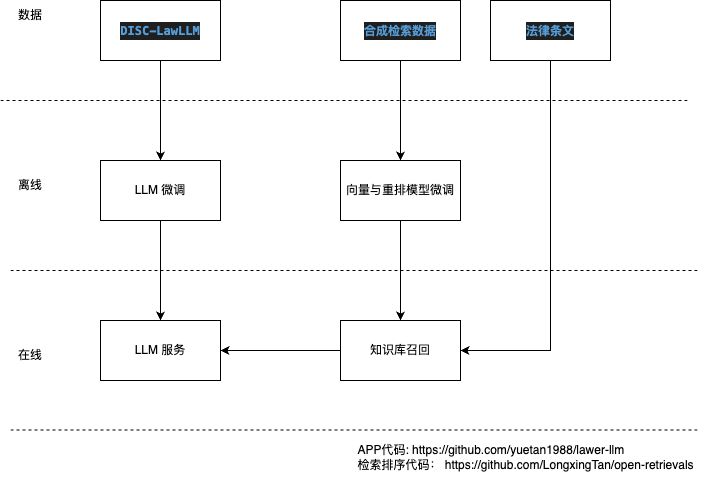

The diagram above was exported from draw.io. Its source (the exported page's mxGraphModel, read from the mxfile embedded in the PNG):
<mxGraphModel dx="1026" dy="650" grid="1" gridSize="10" guides="1" tooltips="1" connect="1" arrows="1" fold="1" page="1" pageScale="1" pageWidth="827" pageHeight="1169" math="0" shadow="0">
  <root>
    <mxCell id="0" />
    <mxCell id="1" parent="0" />
    <mxCell id="m-xB0-ykc4ITWDTWuLHh-1" value="&lt;div style=&quot;text-align: left;&quot;&gt;&lt;br&gt;&lt;/div&gt;&lt;div style=&quot;text-align: left;&quot;&gt;&lt;span style=&quot;background-color: initial;&quot;&gt;APP代码:&amp;nbsp;&lt;/span&gt;&lt;span style=&quot;background-color: initial; text-align: center;&quot;&gt;https://github.com/yuetan1988/lawer-llm&lt;/span&gt;&lt;/div&gt;&lt;div style=&quot;text-align: left;&quot;&gt;检索排序代码： https://github.com/LongxingTan/open-retrievals&lt;/div&gt;" style="text;html=1;align=center;verticalAlign=middle;resizable=0;points=[];autosize=1;strokeColor=none;fillColor=none;" parent="1" vertex="1">
      <mxGeometry x="385" y="460" width="360" height="60" as="geometry" />
    </mxCell>
    <mxCell id="m-xB0-ykc4ITWDTWuLHh-2" value="" style="endArrow=none;dashed=1;html=1;rounded=0;" parent="1" edge="1">
      <mxGeometry width="50" height="50" relative="1" as="geometry">
        <mxPoint x="50" y="310" as="sourcePoint" />
        <mxPoint x="740" y="310" as="targetPoint" />
      </mxGeometry>
    </mxCell>
    <mxCell id="m-xB0-ykc4ITWDTWuLHh-3" value="离线" style="text;html=1;align=center;verticalAlign=middle;whiteSpace=wrap;rounded=0;" parent="1" vertex="1">
      <mxGeometry x="40" y="210" width="60" height="30" as="geometry" />
    </mxCell>
    <mxCell id="m-xB0-ykc4ITWDTWuLHh-5" value="在线" style="text;html=1;align=center;verticalAlign=middle;whiteSpace=wrap;rounded=0;" parent="1" vertex="1">
      <mxGeometry x="40" y="380" width="60" height="30" as="geometry" />
    </mxCell>
    <mxCell id="m-xB0-ykc4ITWDTWuLHh-6" value="" style="endArrow=none;dashed=1;html=1;rounded=0;" parent="1" edge="1">
      <mxGeometry width="50" height="50" relative="1" as="geometry">
        <mxPoint x="40" y="140" as="sourcePoint" />
        <mxPoint x="730" y="140" as="targetPoint" />
      </mxGeometry>
    </mxCell>
    <mxCell id="m-xB0-ykc4ITWDTWuLHh-7" value="数据" style="text;html=1;align=center;verticalAlign=middle;whiteSpace=wrap;rounded=0;" parent="1" vertex="1">
      <mxGeometry x="40" y="40" width="60" height="30" as="geometry" />
    </mxCell>
    <mxCell id="m-xB0-ykc4ITWDTWuLHh-8" value="" style="endArrow=none;dashed=1;html=1;rounded=0;" parent="1" edge="1">
      <mxGeometry width="50" height="50" relative="1" as="geometry">
        <mxPoint x="50" y="469.5" as="sourcePoint" />
        <mxPoint x="740" y="469.5" as="targetPoint" />
      </mxGeometry>
    </mxCell>
    <mxCell id="gyrreEoCj7VpRmA6kQyt-4" style="edgeStyle=orthogonalEdgeStyle;rounded=0;orthogonalLoop=1;jettySize=auto;html=1;exitX=0.5;exitY=1;exitDx=0;exitDy=0;entryX=0.5;entryY=0;entryDx=0;entryDy=0;" edge="1" parent="1" source="gyrreEoCj7VpRmA6kQyt-1" target="gyrreEoCj7VpRmA6kQyt-3">
      <mxGeometry relative="1" as="geometry" />
    </mxCell>
    <mxCell id="gyrreEoCj7VpRmA6kQyt-1" value="&lt;div style=&quot;color: rgb(204, 204, 204); background-color: rgb(31, 31, 31); font-family: Menlo, Monaco, &amp;quot;Courier New&amp;quot;, monospace; line-height: 18px; white-space: pre;&quot;&gt;&lt;span style=&quot;color: #569cd6;font-weight: bold;&quot;&gt;DISC-LawLLM&lt;/span&gt;&lt;/div&gt;" style="rounded=0;whiteSpace=wrap;html=1;" vertex="1" parent="1">
      <mxGeometry x="140" y="40" width="120" height="60" as="geometry" />
    </mxCell>
    <mxCell id="gyrreEoCj7VpRmA6kQyt-11" style="edgeStyle=orthogonalEdgeStyle;rounded=0;orthogonalLoop=1;jettySize=auto;html=1;exitX=0.5;exitY=1;exitDx=0;exitDy=0;entryX=0.5;entryY=0;entryDx=0;entryDy=0;" edge="1" parent="1" source="gyrreEoCj7VpRmA6kQyt-3" target="gyrreEoCj7VpRmA6kQyt-9">
      <mxGeometry relative="1" as="geometry" />
    </mxCell>
    <mxCell id="gyrreEoCj7VpRmA6kQyt-3" value="LLM 微调" style="rounded=0;whiteSpace=wrap;html=1;" vertex="1" parent="1">
      <mxGeometry x="140" y="200" width="120" height="60" as="geometry" />
    </mxCell>
    <mxCell id="gyrreEoCj7VpRmA6kQyt-8" style="edgeStyle=orthogonalEdgeStyle;rounded=0;orthogonalLoop=1;jettySize=auto;html=1;exitX=0.5;exitY=1;exitDx=0;exitDy=0;entryX=0.5;entryY=0;entryDx=0;entryDy=0;" edge="1" parent="1" source="gyrreEoCj7VpRmA6kQyt-5" target="gyrreEoCj7VpRmA6kQyt-6">
      <mxGeometry relative="1" as="geometry" />
    </mxCell>
    <mxCell id="gyrreEoCj7VpRmA6kQyt-5" value="&lt;div style=&quot;background-color: rgb(31, 31, 31); font-family: Menlo, Monaco, &amp;quot;Courier New&amp;quot;, monospace; line-height: 18px; white-space: pre;&quot;&gt;&lt;font color=&quot;#569cd6&quot;&gt;&lt;b&gt;合成检索数据&lt;/b&gt;&lt;/font&gt;&lt;/div&gt;" style="rounded=0;whiteSpace=wrap;html=1;" vertex="1" parent="1">
      <mxGeometry x="380" y="40" width="120" height="60" as="geometry" />
    </mxCell>
    <mxCell id="gyrreEoCj7VpRmA6kQyt-12" style="edgeStyle=orthogonalEdgeStyle;rounded=0;orthogonalLoop=1;jettySize=auto;html=1;exitX=0.5;exitY=1;exitDx=0;exitDy=0;entryX=0.5;entryY=0;entryDx=0;entryDy=0;" edge="1" parent="1" source="gyrreEoCj7VpRmA6kQyt-6" target="gyrreEoCj7VpRmA6kQyt-10">
      <mxGeometry relative="1" as="geometry" />
    </mxCell>
    <mxCell id="gyrreEoCj7VpRmA6kQyt-6" value="向量与重排模型微调" style="rounded=0;whiteSpace=wrap;html=1;" vertex="1" parent="1">
      <mxGeometry x="380" y="200" width="120" height="60" as="geometry" />
    </mxCell>
    <mxCell id="gyrreEoCj7VpRmA6kQyt-13" style="edgeStyle=orthogonalEdgeStyle;rounded=0;orthogonalLoop=1;jettySize=auto;html=1;exitX=0.5;exitY=1;exitDx=0;exitDy=0;entryX=1;entryY=0.5;entryDx=0;entryDy=0;" edge="1" parent="1" source="gyrreEoCj7VpRmA6kQyt-7" target="gyrreEoCj7VpRmA6kQyt-10">
      <mxGeometry relative="1" as="geometry" />
    </mxCell>
    <mxCell id="gyrreEoCj7VpRmA6kQyt-7" value="&lt;div style=&quot;background-color: rgb(31, 31, 31); font-family: Menlo, Monaco, &amp;quot;Courier New&amp;quot;, monospace; line-height: 18px; white-space: pre;&quot;&gt;&lt;font color=&quot;#569cd6&quot;&gt;&lt;b&gt;法律条文&lt;/b&gt;&lt;/font&gt;&lt;/div&gt;" style="rounded=0;whiteSpace=wrap;html=1;" vertex="1" parent="1">
      <mxGeometry x="530" y="40" width="120" height="60" as="geometry" />
    </mxCell>
    <mxCell id="gyrreEoCj7VpRmA6kQyt-9" value="LLM 服务" style="rounded=0;whiteSpace=wrap;html=1;" vertex="1" parent="1">
      <mxGeometry x="140" y="360" width="120" height="60" as="geometry" />
    </mxCell>
    <mxCell id="gyrreEoCj7VpRmA6kQyt-14" style="edgeStyle=orthogonalEdgeStyle;rounded=0;orthogonalLoop=1;jettySize=auto;html=1;exitX=0;exitY=0.5;exitDx=0;exitDy=0;entryX=1;entryY=0.5;entryDx=0;entryDy=0;" edge="1" parent="1" source="gyrreEoCj7VpRmA6kQyt-10" target="gyrreEoCj7VpRmA6kQyt-9">
      <mxGeometry relative="1" as="geometry" />
    </mxCell>
    <mxCell id="gyrreEoCj7VpRmA6kQyt-10" value="知识库召回" style="rounded=0;whiteSpace=wrap;html=1;" vertex="1" parent="1">
      <mxGeometry x="380" y="360" width="120" height="60" as="geometry" />
    </mxCell>
  </root>
</mxGraphModel>